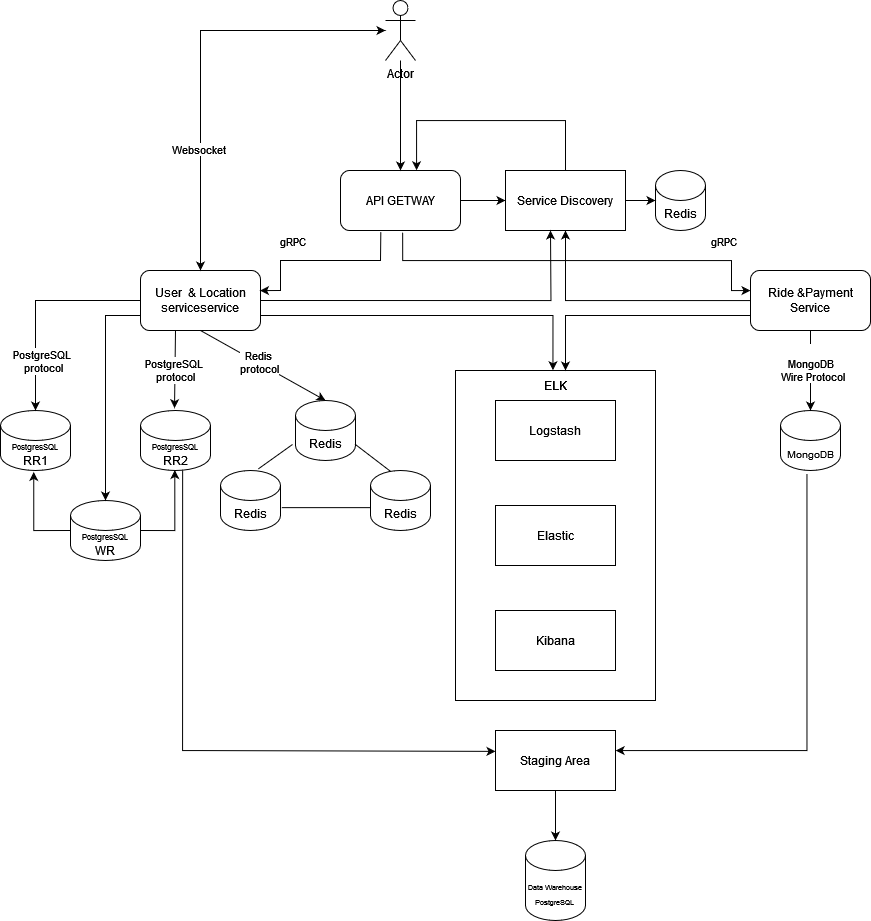

The diagram above was exported from draw.io. Its source (the exported page's mxGraphModel, read from the mxfile embedded in the PNG):
<mxGraphModel dx="1485" dy="821" grid="1" gridSize="10" guides="1" tooltips="1" connect="1" arrows="1" fold="1" page="1" pageScale="1" pageWidth="1200" pageHeight="1600" background="#FFFFFF" math="0" shadow="0">
  <root>
    <mxCell id="0" />
    <mxCell id="1" parent="0" />
    <mxCell id="JmXHeUresp7vs2NYtIot-1" value="Actor" style="shape=umlActor;verticalLabelPosition=bottom;verticalAlign=top;html=1;outlineConnect=0;" parent="1" vertex="1">
      <mxGeometry x="425" y="160" width="30" height="60" as="geometry" />
    </mxCell>
    <mxCell id="lKKn0_pwbJFNlS6EwjLe-7" value="" style="edgeStyle=orthogonalEdgeStyle;rounded=0;orthogonalLoop=1;jettySize=auto;html=1;" parent="1" source="JmXHeUresp7vs2NYtIot-2" target="lKKn0_pwbJFNlS6EwjLe-1" edge="1">
      <mxGeometry relative="1" as="geometry" />
    </mxCell>
    <mxCell id="lKKn0_pwbJFNlS6EwjLe-23" style="edgeStyle=orthogonalEdgeStyle;rounded=0;orthogonalLoop=1;jettySize=auto;html=1;exitX=0.518;exitY=1.034;exitDx=0;exitDy=0;exitPerimeter=0;" parent="1" source="JmXHeUresp7vs2NYtIot-2" target="JmXHeUresp7vs2NYtIot-29" edge="1">
      <mxGeometry relative="1" as="geometry">
        <mxPoint x="789.9499999999999" y="452.26" as="targetPoint" />
        <mxPoint x="441.39" y="390" as="sourcePoint" />
        <Array as="points">
          <mxPoint x="442" y="420" />
          <mxPoint x="771" y="420" />
          <mxPoint x="771" y="450" />
        </Array>
      </mxGeometry>
    </mxCell>
    <mxCell id="lKKn0_pwbJFNlS6EwjLe-24" value="gRPC" style="edgeLabel;html=1;align=center;verticalAlign=middle;resizable=0;points=[];" parent="lKKn0_pwbJFNlS6EwjLe-23" vertex="1" connectable="0">
      <mxGeometry x="0.7132" y="-1" relative="1" as="geometry">
        <mxPoint y="-21" as="offset" />
      </mxGeometry>
    </mxCell>
    <mxCell id="JmXHeUresp7vs2NYtIot-2" value="API GETWAY" style="rounded=1;whiteSpace=wrap;html=1;" parent="1" vertex="1">
      <mxGeometry x="380" y="330" width="120" height="60" as="geometry" />
    </mxCell>
    <mxCell id="lKKn0_pwbJFNlS6EwjLe-35" style="edgeStyle=orthogonalEdgeStyle;rounded=0;orthogonalLoop=1;jettySize=auto;html=1;exitX=1;exitY=0.75;exitDx=0;exitDy=0;entryX=0.449;entryY=-0.009;entryDx=0;entryDy=0;entryPerimeter=0;" parent="1" source="JmXHeUresp7vs2NYtIot-11" target="lKKn0_pwbJFNlS6EwjLe-34" edge="1">
      <mxGeometry relative="1" as="geometry">
        <mxPoint x="600" y="475.304347826087" as="targetPoint" />
        <Array as="points">
          <mxPoint x="593" y="475" />
        </Array>
      </mxGeometry>
    </mxCell>
    <mxCell id="JmXHeUresp7vs2NYtIot-11" value="User&amp;nbsp; &amp;amp; Location serviceservice" style="rounded=1;whiteSpace=wrap;html=1;" parent="1" vertex="1">
      <mxGeometry x="180" y="430" width="120" height="60" as="geometry" />
    </mxCell>
    <mxCell id="JmXHeUresp7vs2NYtIot-12" value="" style="endArrow=classic;startArrow=classic;html=1;rounded=0;exitX=0.5;exitY=0;exitDx=0;exitDy=0;" parent="1" source="JmXHeUresp7vs2NYtIot-11" target="JmXHeUresp7vs2NYtIot-1" edge="1">
      <mxGeometry width="50" height="50" relative="1" as="geometry">
        <mxPoint x="210" y="230" as="sourcePoint" />
        <mxPoint x="400" y="120" as="targetPoint" />
        <Array as="points">
          <mxPoint x="240" y="190" />
        </Array>
      </mxGeometry>
    </mxCell>
    <mxCell id="JmXHeUresp7vs2NYtIot-13" value="Websocket" style="edgeLabel;html=1;align=center;verticalAlign=middle;resizable=0;points=[];" parent="JmXHeUresp7vs2NYtIot-12" vertex="1" connectable="0">
      <mxGeometry x="-0.2867" relative="1" as="geometry">
        <mxPoint x="-3" y="30" as="offset" />
      </mxGeometry>
    </mxCell>
    <mxCell id="JmXHeUresp7vs2NYtIot-16" value="" style="endArrow=none;startArrow=classic;html=1;rounded=0;exitX=0.996;exitY=0.335;exitDx=0;exitDy=0;endFill=0;entryX=0.336;entryY=1.026;entryDx=0;entryDy=0;entryPerimeter=0;exitPerimeter=0;" parent="1" source="JmXHeUresp7vs2NYtIot-11" target="JmXHeUresp7vs2NYtIot-2" edge="1">
      <mxGeometry width="50" height="50" relative="1" as="geometry">
        <mxPoint x="305" y="450" as="sourcePoint" />
        <mxPoint x="370" y="400" as="targetPoint" />
        <Array as="points">
          <mxPoint x="320" y="450" />
          <mxPoint x="320" y="420" />
          <mxPoint x="420" y="420" />
        </Array>
      </mxGeometry>
    </mxCell>
    <mxCell id="JmXHeUresp7vs2NYtIot-17" value="gRPC" style="edgeLabel;html=1;align=center;verticalAlign=middle;resizable=0;points=[];" parent="JmXHeUresp7vs2NYtIot-16" vertex="1" connectable="0">
      <mxGeometry x="-0.2717" relative="1" as="geometry">
        <mxPoint x="-4" y="-20" as="offset" />
      </mxGeometry>
    </mxCell>
    <mxCell id="JmXHeUresp7vs2NYtIot-24" value="&lt;font style=&quot;font-size: 8px;&quot;&gt;PostgresSQL&lt;/font&gt; RR1" style="shape=cylinder3;whiteSpace=wrap;html=1;boundedLbl=1;backgroundOutline=1;size=15;" parent="1" vertex="1">
      <mxGeometry x="40" y="570" width="70" height="60" as="geometry" />
    </mxCell>
    <mxCell id="JmXHeUresp7vs2NYtIot-25" value="" style="endArrow=none;startArrow=classic;html=1;rounded=0;exitX=0.5;exitY=0;exitDx=0;exitDy=0;exitPerimeter=0;endFill=0;entryX=0;entryY=0.5;entryDx=0;entryDy=0;" parent="1" source="JmXHeUresp7vs2NYtIot-24" target="JmXHeUresp7vs2NYtIot-11" edge="1">
      <mxGeometry width="50" height="50" relative="1" as="geometry">
        <mxPoint x="84.88" y="570" as="sourcePoint" />
        <mxPoint x="84.88" y="450" as="targetPoint" />
        <Array as="points">
          <mxPoint x="75" y="460" />
        </Array>
      </mxGeometry>
    </mxCell>
    <mxCell id="JmXHeUresp7vs2NYtIot-26" value="&lt;div&gt;PostgreSQL&amp;nbsp;&lt;/div&gt;&lt;div&gt;protocol&lt;/div&gt;" style="edgeLabel;html=1;align=center;verticalAlign=middle;resizable=0;points=[];" parent="JmXHeUresp7vs2NYtIot-25" vertex="1" connectable="0">
      <mxGeometry x="0.0852" relative="1" as="geometry">
        <mxPoint x="1" y="60" as="offset" />
      </mxGeometry>
    </mxCell>
    <mxCell id="lKKn0_pwbJFNlS6EwjLe-12" style="edgeStyle=orthogonalEdgeStyle;rounded=0;orthogonalLoop=1;jettySize=auto;html=1;entryX=0.5;entryY=1;entryDx=0;entryDy=0;" parent="1" source="JmXHeUresp7vs2NYtIot-29" target="lKKn0_pwbJFNlS6EwjLe-1" edge="1">
      <mxGeometry relative="1" as="geometry">
        <mxPoint x="600" y="460" as="targetPoint" />
      </mxGeometry>
    </mxCell>
    <mxCell id="lKKn0_pwbJFNlS6EwjLe-36" style="edgeStyle=orthogonalEdgeStyle;rounded=0;orthogonalLoop=1;jettySize=auto;html=1;exitX=0;exitY=0.75;exitDx=0;exitDy=0;entryX=0.7;entryY=0;entryDx=0;entryDy=0;entryPerimeter=0;" parent="1" source="JmXHeUresp7vs2NYtIot-29" target="lKKn0_pwbJFNlS6EwjLe-34" edge="1">
      <mxGeometry relative="1" as="geometry">
        <mxPoint x="620" y="475.1578947368421" as="targetPoint" />
      </mxGeometry>
    </mxCell>
    <mxCell id="JmXHeUresp7vs2NYtIot-29" value="Ride &amp;amp;Payment Service" style="rounded=1;whiteSpace=wrap;html=1;" parent="1" vertex="1">
      <mxGeometry x="790" y="430" width="120" height="60" as="geometry" />
    </mxCell>
    <mxCell id="JmXHeUresp7vs2NYtIot-39" value="Redis" style="shape=cylinder3;whiteSpace=wrap;html=1;boundedLbl=1;backgroundOutline=1;size=15;" parent="1" vertex="1">
      <mxGeometry x="335" y="560" width="60" height="60" as="geometry" />
    </mxCell>
    <mxCell id="JmXHeUresp7vs2NYtIot-40" value="" style="endArrow=none;startArrow=classic;html=1;rounded=0;entryX=0.5;entryY=1;entryDx=0;entryDy=0;exitX=0.5;exitY=0;exitDx=0;exitDy=0;exitPerimeter=0;endFill=0;" parent="1" source="JmXHeUresp7vs2NYtIot-39" target="JmXHeUresp7vs2NYtIot-11" edge="1">
      <mxGeometry width="50" height="50" relative="1" as="geometry">
        <mxPoint x="290" y="430" as="sourcePoint" />
        <mxPoint x="250" y="370" as="targetPoint" />
      </mxGeometry>
    </mxCell>
    <mxCell id="JmXHeUresp7vs2NYtIot-41" value="&lt;div&gt;Redis&amp;nbsp;&lt;/div&gt;&lt;div&gt;protocol&lt;/div&gt;" style="edgeLabel;html=1;align=center;verticalAlign=middle;resizable=0;points=[];" parent="JmXHeUresp7vs2NYtIot-40" vertex="1" connectable="0">
      <mxGeometry x="0.0852" relative="1" as="geometry">
        <mxPoint x="1" y="-1" as="offset" />
      </mxGeometry>
    </mxCell>
    <mxCell id="JmXHeUresp7vs2NYtIot-42" value="" style="endArrow=classic;html=1;rounded=0;entryX=0.5;entryY=0;entryDx=0;entryDy=0;" parent="1" source="JmXHeUresp7vs2NYtIot-1" target="JmXHeUresp7vs2NYtIot-2" edge="1">
      <mxGeometry width="50" height="50" relative="1" as="geometry">
        <mxPoint x="440" y="220" as="sourcePoint" />
        <mxPoint x="605" y="300" as="targetPoint" />
      </mxGeometry>
    </mxCell>
    <mxCell id="lKKn0_pwbJFNlS6EwjLe-55" style="edgeStyle=orthogonalEdgeStyle;rounded=0;orthogonalLoop=1;jettySize=auto;html=1;exitX=0.441;exitY=1.054;exitDx=0;exitDy=0;exitPerimeter=0;entryX=1.024;entryY=0.319;entryDx=0;entryDy=0;entryPerimeter=0;" parent="1" source="JmXHeUresp7vs2NYtIot-45" edge="1">
      <mxGeometry relative="1" as="geometry">
        <mxPoint x="655.0500000000001" y="909.1400000000001" as="targetPoint" />
        <mxPoint x="847.17" y="650" as="sourcePoint" />
        <Array as="points">
          <mxPoint x="846" y="910" />
          <mxPoint x="655" y="910" />
        </Array>
      </mxGeometry>
    </mxCell>
    <mxCell id="JmXHeUresp7vs2NYtIot-45" value="&lt;font style=&quot;font-size: 10px;&quot;&gt;MongoDB&lt;/font&gt;" style="shape=cylinder3;whiteSpace=wrap;html=1;boundedLbl=1;backgroundOutline=1;size=15;" parent="1" vertex="1">
      <mxGeometry x="820" y="570" width="60" height="60" as="geometry" />
    </mxCell>
    <mxCell id="JmXHeUresp7vs2NYtIot-46" value="" style="endArrow=none;startArrow=classic;html=1;rounded=0;entryX=0.5;entryY=1;entryDx=0;entryDy=0;exitX=0.5;exitY=0;exitDx=0;exitDy=0;exitPerimeter=0;endFill=0;" parent="1" source="JmXHeUresp7vs2NYtIot-45" target="JmXHeUresp7vs2NYtIot-29" edge="1">
      <mxGeometry width="50" height="50" relative="1" as="geometry">
        <mxPoint x="609" y="429.9999999999999" as="sourcePoint" />
        <mxPoint x="609" y="370" as="targetPoint" />
      </mxGeometry>
    </mxCell>
    <mxCell id="lKKn0_pwbJFNlS6EwjLe-5" value="&lt;br&gt;&lt;div&gt;MongoDB&amp;nbsp;&lt;/div&gt;&lt;div&gt;Wire Protocol&lt;/div&gt;" style="edgeLabel;html=1;align=center;verticalAlign=middle;resizable=0;points=[];" parent="JmXHeUresp7vs2NYtIot-46" vertex="1" connectable="0">
      <mxGeometry x="0.1882" y="-1" relative="1" as="geometry">
        <mxPoint as="offset" />
      </mxGeometry>
    </mxCell>
    <mxCell id="lKKn0_pwbJFNlS6EwjLe-9" style="edgeStyle=orthogonalEdgeStyle;rounded=0;orthogonalLoop=1;jettySize=auto;html=1;exitX=1;exitY=0.5;exitDx=0;exitDy=0;entryX=0.634;entryY=-0.004;entryDx=0;entryDy=0;entryPerimeter=0;" parent="1" target="JmXHeUresp7vs2NYtIot-2" edge="1">
      <mxGeometry relative="1" as="geometry">
        <mxPoint x="440" y="300" as="targetPoint" />
        <mxPoint x="665" y="330" as="sourcePoint" />
        <Array as="points">
          <mxPoint x="605" y="330" />
          <mxPoint x="605" y="280" />
          <mxPoint x="456" y="280" />
        </Array>
      </mxGeometry>
    </mxCell>
    <mxCell id="lKKn0_pwbJFNlS6EwjLe-1" value="Service Discovery" style="rounded=0;whiteSpace=wrap;html=1;" parent="1" vertex="1">
      <mxGeometry x="545" y="330" width="120" height="60" as="geometry" />
    </mxCell>
    <mxCell id="lKKn0_pwbJFNlS6EwjLe-10" value="Redis" style="shape=cylinder3;whiteSpace=wrap;html=1;boundedLbl=1;backgroundOutline=1;size=15;" parent="1" vertex="1">
      <mxGeometry x="695" y="330" width="50" height="60" as="geometry" />
    </mxCell>
    <mxCell id="lKKn0_pwbJFNlS6EwjLe-11" style="edgeStyle=orthogonalEdgeStyle;rounded=0;orthogonalLoop=1;jettySize=auto;html=1;exitX=1;exitY=0.5;exitDx=0;exitDy=0;entryX=0;entryY=0.5;entryDx=0;entryDy=0;entryPerimeter=0;" parent="1" source="lKKn0_pwbJFNlS6EwjLe-1" target="lKKn0_pwbJFNlS6EwjLe-10" edge="1">
      <mxGeometry relative="1" as="geometry" />
    </mxCell>
    <mxCell id="lKKn0_pwbJFNlS6EwjLe-22" style="edgeStyle=orthogonalEdgeStyle;rounded=0;orthogonalLoop=1;jettySize=auto;html=1;entryX=0.5;entryY=1;entryDx=0;entryDy=0;exitX=1;exitY=0.5;exitDx=0;exitDy=0;" parent="1" source="JmXHeUresp7vs2NYtIot-11" edge="1">
      <mxGeometry relative="1" as="geometry">
        <mxPoint x="590" y="390" as="targetPoint" />
        <mxPoint x="490" y="460" as="sourcePoint" />
      </mxGeometry>
    </mxCell>
    <mxCell id="lKKn0_pwbJFNlS6EwjLe-25" value="Redis" style="shape=cylinder3;whiteSpace=wrap;html=1;boundedLbl=1;backgroundOutline=1;size=15;" parent="1" vertex="1">
      <mxGeometry x="260" y="630" width="60" height="60" as="geometry" />
    </mxCell>
    <mxCell id="lKKn0_pwbJFNlS6EwjLe-26" value="Redis" style="shape=cylinder3;whiteSpace=wrap;html=1;boundedLbl=1;backgroundOutline=1;size=15;" parent="1" vertex="1">
      <mxGeometry x="410" y="630" width="60" height="60" as="geometry" />
    </mxCell>
    <mxCell id="lKKn0_pwbJFNlS6EwjLe-27" value="" style="endArrow=none;html=1;rounded=0;entryX=-0.05;entryY=0.733;entryDx=0;entryDy=0;entryPerimeter=0;exitX=0.631;exitY=-0.027;exitDx=0;exitDy=0;exitPerimeter=0;" parent="1" source="lKKn0_pwbJFNlS6EwjLe-25" target="JmXHeUresp7vs2NYtIot-39" edge="1">
      <mxGeometry width="50" height="50" relative="1" as="geometry">
        <mxPoint x="275" y="690" as="sourcePoint" />
        <mxPoint x="325" y="640" as="targetPoint" />
      </mxGeometry>
    </mxCell>
    <mxCell id="lKKn0_pwbJFNlS6EwjLe-28" value="" style="endArrow=none;html=1;rounded=0;exitX=1.021;exitY=0.619;exitDx=0;exitDy=0;exitPerimeter=0;entryX=-0.003;entryY=0.619;entryDx=0;entryDy=0;entryPerimeter=0;" parent="1" source="lKKn0_pwbJFNlS6EwjLe-25" target="lKKn0_pwbJFNlS6EwjLe-26" edge="1">
      <mxGeometry width="50" height="50" relative="1" as="geometry">
        <mxPoint x="330" y="840" as="sourcePoint" />
        <mxPoint x="380" y="790" as="targetPoint" />
      </mxGeometry>
    </mxCell>
    <mxCell id="lKKn0_pwbJFNlS6EwjLe-29" value="" style="endArrow=none;html=1;rounded=0;exitX=0.336;exitY=0.016;exitDx=0;exitDy=0;exitPerimeter=0;entryX=0.992;entryY=0.728;entryDx=0;entryDy=0;entryPerimeter=0;" parent="1" source="lKKn0_pwbJFNlS6EwjLe-26" target="JmXHeUresp7vs2NYtIot-39" edge="1">
      <mxGeometry width="50" height="50" relative="1" as="geometry">
        <mxPoint x="405" y="710" as="sourcePoint" />
        <mxPoint x="455" y="660" as="targetPoint" />
      </mxGeometry>
    </mxCell>
    <mxCell id="lKKn0_pwbJFNlS6EwjLe-30" value="" style="swimlane;startSize=0;" parent="1" vertex="1">
      <mxGeometry x="495" y="530" width="200" height="330" as="geometry">
        <mxRectangle x="500" y="510" width="50" height="40" as="alternateBounds" />
      </mxGeometry>
    </mxCell>
    <mxCell id="lKKn0_pwbJFNlS6EwjLe-31" value="Logstash" style="rounded=0;whiteSpace=wrap;html=1;" parent="lKKn0_pwbJFNlS6EwjLe-30" vertex="1">
      <mxGeometry x="40" y="30" width="120" height="60" as="geometry" />
    </mxCell>
    <mxCell id="lKKn0_pwbJFNlS6EwjLe-32" value="Elastic" style="rounded=0;whiteSpace=wrap;html=1;" parent="lKKn0_pwbJFNlS6EwjLe-30" vertex="1">
      <mxGeometry x="40" y="135" width="120" height="60" as="geometry" />
    </mxCell>
    <mxCell id="lKKn0_pwbJFNlS6EwjLe-33" value="Kibana" style="rounded=0;whiteSpace=wrap;html=1;" parent="lKKn0_pwbJFNlS6EwjLe-30" vertex="1">
      <mxGeometry x="40" y="240" width="120" height="60" as="geometry" />
    </mxCell>
    <mxCell id="lKKn0_pwbJFNlS6EwjLe-34" value="ELK" style="text;html=1;align=center;verticalAlign=middle;resizable=0;points=[];autosize=1;strokeColor=none;fillColor=none;" parent="lKKn0_pwbJFNlS6EwjLe-30" vertex="1">
      <mxGeometry x="75" width="50" height="30" as="geometry" />
    </mxCell>
    <mxCell id="lKKn0_pwbJFNlS6EwjLe-38" value="" style="swimlane;startSize=0;" parent="1" vertex="1">
      <mxGeometry x="495" y="530" width="200" height="330" as="geometry">
        <mxRectangle x="500" y="510" width="50" height="40" as="alternateBounds" />
      </mxGeometry>
    </mxCell>
    <mxCell id="lKKn0_pwbJFNlS6EwjLe-39" value="Logstash" style="rounded=0;whiteSpace=wrap;html=1;" parent="lKKn0_pwbJFNlS6EwjLe-38" vertex="1">
      <mxGeometry x="40" y="30" width="120" height="60" as="geometry" />
    </mxCell>
    <mxCell id="lKKn0_pwbJFNlS6EwjLe-40" value="Elastic" style="rounded=0;whiteSpace=wrap;html=1;" parent="lKKn0_pwbJFNlS6EwjLe-38" vertex="1">
      <mxGeometry x="40" y="135" width="120" height="60" as="geometry" />
    </mxCell>
    <mxCell id="lKKn0_pwbJFNlS6EwjLe-41" value="Kibana" style="rounded=0;whiteSpace=wrap;html=1;" parent="lKKn0_pwbJFNlS6EwjLe-38" vertex="1">
      <mxGeometry x="40" y="240" width="120" height="60" as="geometry" />
    </mxCell>
    <mxCell id="lKKn0_pwbJFNlS6EwjLe-42" value="ELK" style="text;html=1;align=center;verticalAlign=middle;resizable=0;points=[];autosize=1;strokeColor=none;fillColor=none;" parent="lKKn0_pwbJFNlS6EwjLe-38" vertex="1">
      <mxGeometry x="75" width="50" height="30" as="geometry" />
    </mxCell>
    <mxCell id="lKKn0_pwbJFNlS6EwjLe-54" style="edgeStyle=orthogonalEdgeStyle;rounded=0;orthogonalLoop=1;jettySize=auto;html=1;exitX=0.602;exitY=0.995;exitDx=0;exitDy=0;exitPerimeter=0;entryX=0;entryY=0.348;entryDx=0;entryDy=0;entryPerimeter=0;" parent="1" source="lKKn0_pwbJFNlS6EwjLe-43" target="lKKn0_pwbJFNlS6EwjLe-56" edge="1">
      <mxGeometry relative="1" as="geometry">
        <mxPoint x="510" y="970" as="targetPoint" />
        <Array as="points">
          <mxPoint x="222" y="910" />
          <mxPoint x="240" y="910" />
        </Array>
      </mxGeometry>
    </mxCell>
    <mxCell id="lKKn0_pwbJFNlS6EwjLe-43" value="&lt;font style=&quot;font-size: 8px;&quot;&gt;PostgresSQL&lt;/font&gt; RR2" style="shape=cylinder3;whiteSpace=wrap;html=1;boundedLbl=1;backgroundOutline=1;size=15;" parent="1" vertex="1">
      <mxGeometry x="180" y="570" width="70" height="60" as="geometry" />
    </mxCell>
    <mxCell id="lKKn0_pwbJFNlS6EwjLe-45" value="" style="endArrow=none;startArrow=classic;html=1;rounded=0;exitX=0.486;exitY=-0.039;exitDx=0;exitDy=0;exitPerimeter=0;endFill=0;" parent="1" source="lKKn0_pwbJFNlS6EwjLe-43" edge="1">
      <mxGeometry width="50" height="50" relative="1" as="geometry">
        <mxPoint x="215" y="600" as="sourcePoint" />
        <mxPoint x="215" y="490" as="targetPoint" />
        <Array as="points">
          <mxPoint x="215" y="490" />
        </Array>
      </mxGeometry>
    </mxCell>
    <mxCell id="lKKn0_pwbJFNlS6EwjLe-46" value="&lt;div&gt;PostgreSQL&amp;nbsp;&lt;/div&gt;&lt;div&gt;protocol&lt;/div&gt;" style="edgeLabel;html=1;align=center;verticalAlign=middle;resizable=0;points=[];" parent="lKKn0_pwbJFNlS6EwjLe-45" vertex="1" connectable="0">
      <mxGeometry x="0.0852" relative="1" as="geometry">
        <mxPoint y="4" as="offset" />
      </mxGeometry>
    </mxCell>
    <mxCell id="lKKn0_pwbJFNlS6EwjLe-50" style="edgeStyle=orthogonalEdgeStyle;rounded=0;orthogonalLoop=1;jettySize=auto;html=1;exitX=1;exitY=0.5;exitDx=0;exitDy=0;exitPerimeter=0;entryX=0.49;entryY=0.992;entryDx=0;entryDy=0;entryPerimeter=0;" parent="1" source="lKKn0_pwbJFNlS6EwjLe-49" target="lKKn0_pwbJFNlS6EwjLe-43" edge="1">
      <mxGeometry relative="1" as="geometry">
        <mxPoint x="220" y="690.030303030303" as="targetPoint" />
      </mxGeometry>
    </mxCell>
    <mxCell id="lKKn0_pwbJFNlS6EwjLe-51" style="edgeStyle=orthogonalEdgeStyle;rounded=0;orthogonalLoop=1;jettySize=auto;html=1;exitX=0;exitY=0.5;exitDx=0;exitDy=0;exitPerimeter=0;entryX=0.475;entryY=1.024;entryDx=0;entryDy=0;entryPerimeter=0;" parent="1" source="lKKn0_pwbJFNlS6EwjLe-49" target="JmXHeUresp7vs2NYtIot-24" edge="1">
      <mxGeometry relative="1" as="geometry">
        <mxPoint x="70" y="697.5217391304348" as="targetPoint" />
      </mxGeometry>
    </mxCell>
    <mxCell id="lKKn0_pwbJFNlS6EwjLe-49" value="&lt;font style=&quot;font-size: 8px;&quot;&gt;PostgresSQL&lt;/font&gt; WR" style="shape=cylinder3;whiteSpace=wrap;html=1;boundedLbl=1;backgroundOutline=1;size=15;" parent="1" vertex="1">
      <mxGeometry x="110" y="660" width="70" height="60" as="geometry" />
    </mxCell>
    <mxCell id="lKKn0_pwbJFNlS6EwjLe-53" style="edgeStyle=orthogonalEdgeStyle;rounded=0;orthogonalLoop=1;jettySize=auto;html=1;exitX=0;exitY=0.75;exitDx=0;exitDy=0;entryX=0.5;entryY=0;entryDx=0;entryDy=0;entryPerimeter=0;" parent="1" source="JmXHeUresp7vs2NYtIot-11" target="lKKn0_pwbJFNlS6EwjLe-49" edge="1">
      <mxGeometry relative="1" as="geometry" />
    </mxCell>
    <mxCell id="lKKn0_pwbJFNlS6EwjLe-56" value="Staging Area" style="rounded=0;whiteSpace=wrap;html=1;" parent="1" vertex="1">
      <mxGeometry x="535" y="890" width="120" height="60" as="geometry" />
    </mxCell>
    <mxCell id="lKKn0_pwbJFNlS6EwjLe-57" value="&lt;font style=&quot;font-size: 7px;&quot;&gt;Data Warehouse&lt;br&gt;PostgreSQL&lt;br&gt;&lt;/font&gt;" style="shape=cylinder3;whiteSpace=wrap;html=1;boundedLbl=1;backgroundOutline=1;size=15;" parent="1" vertex="1">
      <mxGeometry x="565" y="1000" width="60" height="80" as="geometry" />
    </mxCell>
    <mxCell id="lKKn0_pwbJFNlS6EwjLe-58" style="edgeStyle=orthogonalEdgeStyle;rounded=0;orthogonalLoop=1;jettySize=auto;html=1;exitX=0.5;exitY=1;exitDx=0;exitDy=0;entryX=0.5;entryY=0;entryDx=0;entryDy=0;entryPerimeter=0;" parent="1" source="lKKn0_pwbJFNlS6EwjLe-56" target="lKKn0_pwbJFNlS6EwjLe-57" edge="1">
      <mxGeometry relative="1" as="geometry" />
    </mxCell>
  </root>
</mxGraphModel>